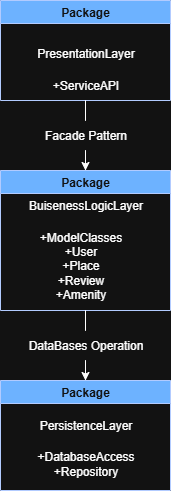

The diagram above was exported from draw.io. Its source (the exported page's mxGraphModel, read from the mxfile embedded in the PNG):
<mxGraphModel dx="1042" dy="586" grid="1" gridSize="10" guides="1" tooltips="1" connect="1" arrows="1" fold="1" page="1" pageScale="1" pageWidth="827" pageHeight="1169" math="0" shadow="0">
  <root>
    <mxCell id="0" />
    <mxCell id="1" parent="0" />
    <mxCell id="Pc2HQlLhNutAfz84riEe-8" value="" style="edgeStyle=orthogonalEdgeStyle;rounded=0;orthogonalLoop=1;jettySize=auto;html=1;" parent="1" source="Pc2HQlLhNutAfz84riEe-17" target="Pc2HQlLhNutAfz84riEe-5" edge="1">
      <mxGeometry relative="1" as="geometry" />
    </mxCell>
    <mxCell id="Pc2HQlLhNutAfz84riEe-2" value="Package" style="swimlane;whiteSpace=wrap;html=1;fillColor=#0050ef;fontColor=#ffffff;strokeColor=#001DBC;" parent="1" vertex="1">
      <mxGeometry x="320" y="30" width="170" height="100" as="geometry" />
    </mxCell>
    <mxCell id="Pc2HQlLhNutAfz84riEe-3" value="PresentationLayer&lt;div&gt;&lt;br&gt;&lt;/div&gt;" style="text;html=1;align=center;verticalAlign=middle;resizable=0;points=[];autosize=1;strokeColor=none;fillColor=none;" parent="Pc2HQlLhNutAfz84riEe-2" vertex="1">
      <mxGeometry x="25" y="40" width="120" height="40" as="geometry" />
    </mxCell>
    <mxCell id="Pc2HQlLhNutAfz84riEe-4" value="+ServiceAPI" style="text;html=1;align=center;verticalAlign=middle;resizable=0;points=[];autosize=1;strokeColor=none;fillColor=none;" parent="Pc2HQlLhNutAfz84riEe-2" vertex="1">
      <mxGeometry x="40" y="70" width="90" height="30" as="geometry" />
    </mxCell>
    <mxCell id="Pc2HQlLhNutAfz84riEe-14" value="" style="edgeStyle=orthogonalEdgeStyle;rounded=0;orthogonalLoop=1;jettySize=auto;html=1;" parent="1" source="Pc2HQlLhNutAfz84riEe-16" target="Pc2HQlLhNutAfz84riEe-12" edge="1">
      <mxGeometry relative="1" as="geometry" />
    </mxCell>
    <mxCell id="Pc2HQlLhNutAfz84riEe-5" value="Package" style="swimlane;whiteSpace=wrap;html=1;fillColor=#0050ef;fontColor=#ffffff;strokeColor=#001DBC;" parent="1" vertex="1">
      <mxGeometry x="320" y="200" width="170" height="140" as="geometry" />
    </mxCell>
    <mxCell id="Pc2HQlLhNutAfz84riEe-6" value="&lt;div&gt;BuisenessLogicLayer&lt;/div&gt;" style="text;html=1;align=center;verticalAlign=middle;resizable=0;points=[];autosize=1;strokeColor=none;fillColor=none;" parent="Pc2HQlLhNutAfz84riEe-5" vertex="1">
      <mxGeometry x="15" y="20" width="140" height="30" as="geometry" />
    </mxCell>
    <mxCell id="Pc2HQlLhNutAfz84riEe-9" value="+ModelClasses&lt;div&gt;+User&lt;/div&gt;&lt;div&gt;+Place&lt;/div&gt;&lt;div&gt;+Review&lt;br&gt;+Amenity&lt;/div&gt;" style="text;html=1;align=center;verticalAlign=middle;resizable=0;points=[];autosize=1;strokeColor=none;fillColor=none;fontColor=default;labelBackgroundColor=none;" parent="Pc2HQlLhNutAfz84riEe-5" vertex="1">
      <mxGeometry x="25" y="50" width="110" height="90" as="geometry" />
    </mxCell>
    <mxCell id="Pc2HQlLhNutAfz84riEe-12" value="Package" style="swimlane;whiteSpace=wrap;html=1;fillColor=#0050ef;fontColor=#ffffff;strokeColor=#001DBC;" parent="1" vertex="1">
      <mxGeometry x="320" y="410" width="170" height="110" as="geometry" />
    </mxCell>
    <mxCell id="Pc2HQlLhNutAfz84riEe-13" value="&lt;div&gt;PersistenceLayer&lt;/div&gt;" style="text;html=1;align=center;verticalAlign=middle;resizable=0;points=[];autosize=1;strokeColor=none;fillColor=none;" parent="Pc2HQlLhNutAfz84riEe-12" vertex="1">
      <mxGeometry x="25" y="30" width="120" height="30" as="geometry" />
    </mxCell>
    <mxCell id="Pc2HQlLhNutAfz84riEe-15" value="+DatabaseAccess&lt;div&gt;+Repository&lt;/div&gt;" style="text;html=1;align=center;verticalAlign=middle;resizable=0;points=[];autosize=1;strokeColor=none;fillColor=none;" parent="Pc2HQlLhNutAfz84riEe-12" vertex="1">
      <mxGeometry x="25" y="63" width="120" height="40" as="geometry" />
    </mxCell>
    <mxCell id="ZLbW1SejgYVxbPWlDTd_-2" value="" style="edgeStyle=orthogonalEdgeStyle;rounded=0;orthogonalLoop=1;jettySize=auto;html=1;endArrow=none;endFill=0;" parent="1" source="Pc2HQlLhNutAfz84riEe-5" target="Pc2HQlLhNutAfz84riEe-16" edge="1">
      <mxGeometry relative="1" as="geometry">
        <mxPoint x="405" y="340" as="sourcePoint" />
        <mxPoint x="405" y="410" as="targetPoint" />
      </mxGeometry>
    </mxCell>
    <mxCell id="Pc2HQlLhNutAfz84riEe-16" value="DataBases Operation" style="text;html=1;align=center;verticalAlign=middle;resizable=0;points=[];autosize=1;strokeColor=none;fillColor=none;" parent="1" vertex="1">
      <mxGeometry x="335" y="360" width="140" height="30" as="geometry" />
    </mxCell>
    <mxCell id="ZLbW1SejgYVxbPWlDTd_-3" value="" style="edgeStyle=orthogonalEdgeStyle;rounded=0;orthogonalLoop=1;jettySize=auto;html=1;endArrow=none;endFill=0;" parent="1" source="Pc2HQlLhNutAfz84riEe-2" target="Pc2HQlLhNutAfz84riEe-17" edge="1">
      <mxGeometry relative="1" as="geometry">
        <mxPoint x="405" y="130" as="sourcePoint" />
        <mxPoint x="405" y="200" as="targetPoint" />
      </mxGeometry>
    </mxCell>
    <mxCell id="Pc2HQlLhNutAfz84riEe-17" value="Facade Pattern" style="text;html=1;align=center;verticalAlign=middle;resizable=0;points=[];autosize=1;strokeColor=none;fillColor=none;" parent="1" vertex="1">
      <mxGeometry x="350" y="150" width="110" height="30" as="geometry" />
    </mxCell>
  </root>
</mxGraphModel>